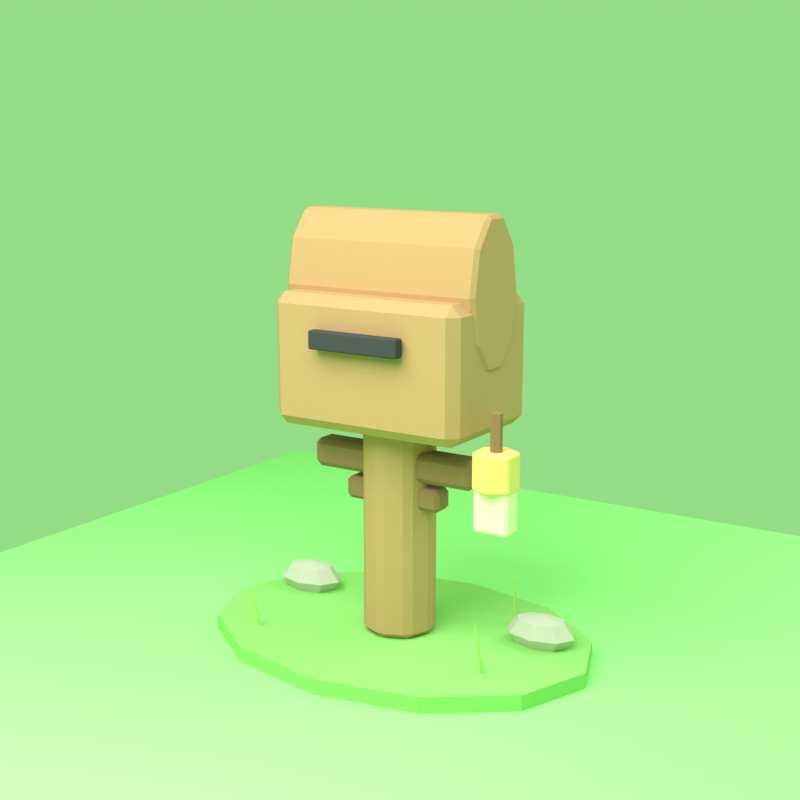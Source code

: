 # Source: source.blend  (saved by Blender 4.0.36; exported with 4.5.12 LTS)
import bpy
from mathutils import Matrix  # noqa: F401  (used for matrix-valued properties, if any)

bpy.ops.wm.read_factory_settings(use_empty=True)
scene = bpy.context.scene
scene.name = 'Scene'

# ---- collections
col_collection = bpy.data.collections.new('Collection'); scene.collection.children.link(col_collection)

# ---- materials (node trees are filled in below, after node groups)
mat_grass = bpy.data.materials.new('grass')
mat_grass.use_transparent_shadow = False
mat_green2 = bpy.data.materials.new('green2')
mat_green2.use_transparent_shadow = False
mat_stone = bpy.data.materials.new('stone')
mat_stone.use_transparent_shadow = False
mat_wood = bpy.data.materials.new('wood')
mat_wood.use_transparent_shadow = False
mat_wood_dark = bpy.data.materials.new('wood_dark')
mat_wood_dark.use_transparent_shadow = False
mat_black = bpy.data.materials.new('black')
mat_black.use_transparent_shadow = False
mat_gold = bpy.data.materials.new('gold')
mat_gold.use_transparent_shadow = False
mat_cream2 = bpy.data.materials.new('cream2')
mat_cream2.use_transparent_shadow = False
mat_chroma = bpy.data.materials.new('chroma')
mat_chroma.use_transparent_shadow = False

# ---- material node trees
mat_grass.use_nodes = True; mat_grass.node_tree.nodes.clear()
_N = mat_grass.node_tree.nodes; _L = mat_grass.node_tree.links
n0 = _N.new('ShaderNodeBsdfPrincipled'); n0.name = 'Principled BSDF'; n0.location = (10, 300)
n0.inputs[0].default_value = (0.28, 0.62, 0.16, 1.0)
n0.inputs[2].default_value = 0.9
n0.inputs[3].default_value = 1.45
n1 = _N.new('ShaderNodeOutputMaterial'); n1.name = 'Material Output'; n1.location = (300, 300)
_L.new(n0.outputs[0], n1.inputs[0])
n1.is_active_output = True
mat_green2.use_nodes = True; mat_green2.node_tree.nodes.clear()
_N = mat_green2.node_tree.nodes; _L = mat_green2.node_tree.links
n0 = _N.new('ShaderNodeBsdfPrincipled'); n0.name = 'Principled BSDF'; n0.location = (10, 300)
n0.inputs[0].default_value = (0.48, 0.75, 0.23, 1.0)
n0.inputs[2].default_value = 0.9
n0.inputs[3].default_value = 1.45
n1 = _N.new('ShaderNodeOutputMaterial'); n1.name = 'Material Output'; n1.location = (300, 300)
_L.new(n0.outputs[0], n1.inputs[0])
n1.is_active_output = True
mat_stone.use_nodes = True; mat_stone.node_tree.nodes.clear()
_N = mat_stone.node_tree.nodes; _L = mat_stone.node_tree.links
n0 = _N.new('ShaderNodeBsdfPrincipled'); n0.name = 'Principled BSDF'; n0.location = (10, 300)
n0.inputs[0].default_value = (0.58, 0.55, 0.48, 1.0)
n0.inputs[2].default_value = 0.9
n0.inputs[3].default_value = 1.45
n1 = _N.new('ShaderNodeOutputMaterial'); n1.name = 'Material Output'; n1.location = (300, 300)
_L.new(n0.outputs[0], n1.inputs[0])
n1.is_active_output = True
mat_wood.use_nodes = True; mat_wood.node_tree.nodes.clear()
_N = mat_wood.node_tree.nodes; _L = mat_wood.node_tree.links
n0 = _N.new('ShaderNodeBsdfPrincipled'); n0.name = 'Principled BSDF'; n0.location = (10, 300)
n0.inputs[0].default_value = (0.55, 0.31, 0.15, 1.0)
n0.inputs[2].default_value = 0.9
n0.inputs[3].default_value = 1.45
n1 = _N.new('ShaderNodeOutputMaterial'); n1.name = 'Material Output'; n1.location = (300, 300)
_L.new(n0.outputs[0], n1.inputs[0])
n1.is_active_output = True
mat_wood_dark.use_nodes = True; mat_wood_dark.node_tree.nodes.clear()
_N = mat_wood_dark.node_tree.nodes; _L = mat_wood_dark.node_tree.links
n0 = _N.new('ShaderNodeBsdfPrincipled'); n0.name = 'Principled BSDF'; n0.location = (10, 300)
n0.inputs[0].default_value = (0.32, 0.18, 0.09, 1.0)
n0.inputs[2].default_value = 0.9
n0.inputs[3].default_value = 1.45
n1 = _N.new('ShaderNodeOutputMaterial'); n1.name = 'Material Output'; n1.location = (300, 300)
_L.new(n0.outputs[0], n1.inputs[0])
n1.is_active_output = True
mat_black.use_nodes = True; mat_black.node_tree.nodes.clear()
_N = mat_black.node_tree.nodes; _L = mat_black.node_tree.links
n0 = _N.new('ShaderNodeBsdfPrincipled'); n0.name = 'Principled BSDF'; n0.location = (10, 300)
n0.inputs[0].default_value = (0.05, 0.05, 0.06, 1.0)
n0.inputs[2].default_value = 0.9
n0.inputs[3].default_value = 1.45
n1 = _N.new('ShaderNodeOutputMaterial'); n1.name = 'Material Output'; n1.location = (300, 300)
_L.new(n0.outputs[0], n1.inputs[0])
n1.is_active_output = True
mat_gold.use_nodes = True; mat_gold.node_tree.nodes.clear()
_N = mat_gold.node_tree.nodes; _L = mat_gold.node_tree.links
n0 = _N.new('ShaderNodeBsdfPrincipled'); n0.name = 'Principled BSDF'; n0.location = (10, 300)
n0.inputs[0].default_value = (0.96, 0.7, 0.22, 1.0)
n0.inputs[2].default_value = 0.9
n0.inputs[3].default_value = 1.45
n1 = _N.new('ShaderNodeOutputMaterial'); n1.name = 'Material Output'; n1.location = (300, 300)
_L.new(n0.outputs[0], n1.inputs[0])
n1.is_active_output = True
mat_cream2.use_nodes = True; mat_cream2.node_tree.nodes.clear()
_N = mat_cream2.node_tree.nodes; _L = mat_cream2.node_tree.links
n0 = _N.new('ShaderNodeBsdfPrincipled'); n0.name = 'Principled BSDF'; n0.location = (10, 300)
n0.inputs[0].default_value = (0.96, 0.84, 0.64, 1.0)
n0.inputs[2].default_value = 0.9
n0.inputs[3].default_value = 1.45
n1 = _N.new('ShaderNodeOutputMaterial'); n1.name = 'Material Output'; n1.location = (300, 300)
_L.new(n0.outputs[0], n1.inputs[0])
n1.is_active_output = True
mat_chroma.use_nodes = True; mat_chroma.node_tree.nodes.clear()
_N = mat_chroma.node_tree.nodes; _L = mat_chroma.node_tree.links
n0 = _N.new('ShaderNodeBsdfPrincipled'); n0.name = 'Principled BSDF'; n0.location = (10, 300)
n0.inputs[0].default_value = (0.333, 0.8, 0.266, 1.0)
n0.inputs[2].default_value = 0.9
n0.inputs[3].default_value = 1.45
n1 = _N.new('ShaderNodeOutputMaterial'); n1.name = 'Material Output'; n1.location = (300, 300)
_L.new(n0.outputs[0], n1.inputs[0])
n1.is_active_output = True

# ---- world
world_world = bpy.data.worlds.new('World'); scene.world = world_world
world_world.use_nodes = True; world_world.node_tree.nodes.clear()
_N = world_world.node_tree.nodes; _L = world_world.node_tree.links
n0 = _N.new('ShaderNodeOutputWorld'); n0.name = 'World Output'; n0.location = (300, 300)
n1 = _N.new('ShaderNodeBackground'); n1.name = 'Background'; n1.location = (10, 300)
n1.inputs[0].default_value = (0.333, 0.8, 0.266, 1.0)
n1.inputs[1].default_value = 0.9
_L.new(n1.outputs[0], n0.inputs[0])
n0.is_active_output = True
world_world.color = (0.333, 0.8, 0.266)
world_world.use_sun_shadow = False
world_world.sun_shadow_jitter_overblur = 0.0

# ---- cameras
cam_camera_011 = bpy.data.cameras.new('Camera.011')
cam_camera_011.lens = 58.0

# ---- lights
light_area_020 = bpy.data.lights.new('Area.020', 'AREA')
light_area_020.transmission_factor = 0.0
light_area_020.energy = 500.0
light_area_020.shadow_maximum_resolution = 0.006
light_area_020.use_absolute_resolution = True
light_area_020.size = 5.0
light_area_020.size_y = 1.0
light_area_021 = bpy.data.lights.new('Area.021', 'AREA')
light_area_021.transmission_factor = 0.0
light_area_021.energy = 120.0
light_area_021.shadow_maximum_resolution = 0.006
light_area_021.use_absolute_resolution = True
light_area_021.size = 4.0
light_area_021.size_y = 1.0

# ---- meshes
me_cylinder_079 = bpy.data.meshes.new('Cylinder.079')
me_cylinder_079.from_pydata([(0.0, 0.6624, -0.04), (0.0, 0.6624, 0.04), (0.46, 0.5737, -0.04), (0.46, 0.5737, 0.04), (0.7967, 0.3312, -0.04), (0.7967, 0.3312, 0.04), (0.92, 0.0, -0.04), (0.92, 0.0, 0.04), (0.7967, -0.3312, -0.04), (0.7967, -0.3312, 0.04), (0.46, -0.5737, -0.04), (0.46, -0.5737, 0.04), (0.0, -0.6624, -0.04), (0.0, -0.6624, 0.04), (-0.46, -0.5737, -0.04), (-0.46, -0.5737, 0.04), (-0.7967, -0.3312, -0.04), (-0.7967, -0.3312, 0.04), (-0.92, 0.0, -0.04), (-0.92, 0.0, 0.04), (-0.7967, 0.3312, -0.04), (-0.7967, 0.3312, 0.04), (-0.46, 0.5737, -0.04), (-0.46, 0.5737, 0.04)], [], [(0, 1, 3, 2), (2, 3, 5, 4), (4, 5, 7, 6), (6, 7, 9, 8), (8, 9, 11, 10), (10, 11, 13, 12), (12, 13, 15, 14), (14, 15, 17, 16), (16, 17, 19, 18), (18, 19, 21, 20), (3, 1, 23, 21, 19, 17, 15, 13, 11, 9, 7, 5), (20, 21, 23, 22), (22, 23, 1, 0), (0, 2, 4, 6, 8, 10, 12, 14, 16, 18, 20, 22)])
_uv = me_cylinder_079.uv_layers.new(name='UVMap')
_uv.uv.foreach_set('vector', [1.0, 0.5, 1.0, 1.0, 0.9167, 1.0, 0.9167, 0.5, 0.9167, 0.5, 0.9167, 1.0, 0.8333, 1.0, 0.8333, 0.5, 0.8333, 0.5, 0.8333, 1.0, 0.75, 1.0, 0.75, 0.5, 0.75, 0.5, 0.75, 1.0, 0.6667, 1.0, 0.6667, 0.5, 0.6667, 0.5, 0.6667, 1.0, 0.5833, 1.0, 0.5833, 0.5, 0.5833, 0.5, 0.5833, 1.0, 0.5, 1.0, 0.5, 0.5, 0.5, 0.5, 0.5, 1.0, 0.4167, 1.0, 0.4167, 0.5, 0.4167, 0.5, 0.4167, 1.0, 0.3333, 1.0, 0.3333, 0.5, 0.3333, 0.5, 0.3333, 1.0, 0.25, 1.0, 0.25, 0.5, 0.25, 0.5, 0.25, 1.0, 0.1667, 1.0, 0.1667, 0.5, 0.37, 0.4578, 0.25, 0.49, 0.13, 0.4578, 0.04215, 0.37, 0.01, 0.25, 0.04215, 0.13, 0.13, 0.04215, 0.25, 0.01, 0.37, 0.04215, 0.4578, 0.13, 0.49, 0.25, 0.4578, 0.37, 0.1667, 0.5, 0.1667, 1.0, 0.08333, 1.0, 0.08333, 0.5, 0.08333, 0.5, 0.08333, 1.0, 7.451e-08, 1.0, 7.451e-08, 0.5, 0.75, 0.49, 0.87, 0.4578, 0.9578, 0.37, 0.99, 0.25, 0.9578, 0.13, 0.87, 0.04215, 0.75, 0.01, 0.63, 0.04215, 0.5422, 0.13, 0.51, 0.25, 0.5422, 0.37, 0.63, 0.4578])
me_cylinder_079.materials.append(mat_grass)
me_cylinder_079.update()
me_cone_048 = bpy.data.meshes.new('Cone.048')
me_cone_048.from_pydata([(0.0, 0.022, -0.175), (0.02092, 0.006798, -0.175), (0.01293, -0.0178, -0.175), (-0.01293, -0.0178, -0.175), (-0.02092, 0.006798, -0.175), (0.0, 0.0, 0.175)], [], [(0, 5, 1), (1, 5, 2), (2, 5, 3), (0, 1, 2, 3, 4), (3, 5, 4), (4, 5, 0)])
_uv = me_cone_048.uv_layers.new(name='UVMap')
_uv.uv.foreach_set('vector', [0.25, 0.49, 0.25, 0.25, 0.4783, 0.3242, 0.4783, 0.3242, 0.25, 0.25, 0.3911, 0.05584, 0.3911, 0.05584, 0.25, 0.25, 0.1089, 0.05584, 0.75, 0.49, 0.9783, 0.3242, 0.8911, 0.05584, 0.6089, 0.05584, 0.5217, 0.3242, 0.1089, 0.05584, 0.25, 0.25, 0.02175, 0.3242, 0.02175, 0.3242, 0.25, 0.25, 0.25, 0.49])
me_cone_048.materials.append(mat_green2)
me_cone_048.update()
me_cone_049 = bpy.data.meshes.new('Cone.049')
me_cone_049.from_pydata([(0.0, 0.022, -0.175), (0.02092, 0.006798, -0.175), (0.01293, -0.0178, -0.175), (-0.01293, -0.0178, -0.175), (-0.02092, 0.006798, -0.175), (0.0, 0.0, 0.175)], [], [(0, 5, 1), (1, 5, 2), (2, 5, 3), (0, 1, 2, 3, 4), (3, 5, 4), (4, 5, 0)])
_uv = me_cone_049.uv_layers.new(name='UVMap')
_uv.uv.foreach_set('vector', [0.25, 0.49, 0.25, 0.25, 0.4783, 0.3242, 0.4783, 0.3242, 0.25, 0.25, 0.3911, 0.05584, 0.3911, 0.05584, 0.25, 0.25, 0.1089, 0.05584, 0.75, 0.49, 0.9783, 0.3242, 0.8911, 0.05584, 0.6089, 0.05584, 0.5217, 0.3242, 0.1089, 0.05584, 0.25, 0.25, 0.02175, 0.3242, 0.02175, 0.3242, 0.25, 0.25, 0.25, 0.49])
me_cone_049.materials.append(mat_green2)
me_cone_049.update()
me_cone_050 = bpy.data.meshes.new('Cone.050')
me_cone_050.from_pydata([(0.0, 0.022, -0.175), (0.02092, 0.006798, -0.175), (0.01293, -0.0178, -0.175), (-0.01293, -0.0178, -0.175), (-0.02092, 0.006798, -0.175), (0.0, 0.0, 0.175)], [], [(0, 5, 1), (1, 5, 2), (2, 5, 3), (0, 1, 2, 3, 4), (3, 5, 4), (4, 5, 0)])
_uv = me_cone_050.uv_layers.new(name='UVMap')
_uv.uv.foreach_set('vector', [0.25, 0.49, 0.25, 0.25, 0.4783, 0.3242, 0.4783, 0.3242, 0.25, 0.25, 0.3911, 0.05584, 0.3911, 0.05584, 0.25, 0.25, 0.1089, 0.05584, 0.75, 0.49, 0.9783, 0.3242, 0.8911, 0.05584, 0.6089, 0.05584, 0.5217, 0.3242, 0.1089, 0.05584, 0.25, 0.25, 0.02175, 0.3242, 0.02175, 0.3242, 0.25, 0.25, 0.25, 0.49])
me_cone_050.materials.append(mat_green2)
me_cone_050.update()
me_cone_051 = bpy.data.meshes.new('Cone.051')
me_cone_051.from_pydata([(0.0, 0.022, -0.175), (0.02092, 0.006798, -0.175), (0.01293, -0.0178, -0.175), (-0.01293, -0.0178, -0.175), (-0.02092, 0.006798, -0.175), (0.0, 0.0, 0.175)], [], [(0, 5, 1), (1, 5, 2), (2, 5, 3), (0, 1, 2, 3, 4), (3, 5, 4), (4, 5, 0)])
_uv = me_cone_051.uv_layers.new(name='UVMap')
_uv.uv.foreach_set('vector', [0.25, 0.49, 0.25, 0.25, 0.4783, 0.3242, 0.4783, 0.3242, 0.25, 0.25, 0.3911, 0.05584, 0.3911, 0.05584, 0.25, 0.25, 0.1089, 0.05584, 0.75, 0.49, 0.9783, 0.3242, 0.8911, 0.05584, 0.6089, 0.05584, 0.5217, 0.3242, 0.1089, 0.05584, 0.25, 0.25, 0.02175, 0.3242, 0.02175, 0.3242, 0.25, 0.25, 0.25, 0.49])
me_cone_051.materials.append(mat_green2)
me_cone_051.update()
me_sphere_026 = bpy.data.meshes.new('Sphere.026')
me_sphere_026.from_pydata([(0.08125, 0.05525, 0.05975), (0.1149, 0.07814, 0.0), (0.08125, 0.05525, -0.05975), (0.1149, 0.0, 0.05975), (0.1625, 0.0, 0.0), (0.1149, 0.0, -0.05975), (0.08125, -0.05525, 0.05975), (0.1149, -0.07814, 0.0), (0.08125, -0.05525, -0.05975), (0.0, -0.07814, 0.05975), (0.0, -0.1105, 0.0), (0.0, -0.07814, -0.05975), (-0.08125, -0.05525, 0.05975), (-0.1149, -0.07814, 0.0), (-0.08125, -0.05525, -0.05975), (0.0, 0.0, -0.0845), (-0.1149, 0.0, 0.05975), (-0.1625, 0.0, 0.0), (-0.1149, 0.0, -0.05975), (-0.08125, 0.05525, 0.05975), (-0.1149, 0.07814, 0.0), (-0.08125, 0.05525, -0.05975), (0.0, 0.0, 0.0845), (0.0, 0.07814, 0.05975), (0.0, 0.1105, 0.0), (0.0, 0.07814, -0.05975)], [], [(25, 24, 1, 2), (23, 22, 0), (15, 25, 2), (24, 23, 0, 1), (15, 2, 5), (1, 0, 3, 4), (2, 1, 4, 5), (0, 22, 3), (3, 22, 6), (15, 5, 8), (4, 3, 6, 7), (5, 4, 7, 8), (8, 7, 10, 11), (6, 22, 9), (15, 8, 11), (7, 6, 9, 10), (11, 10, 13, 14), (9, 22, 12), (15, 11, 14), (10, 9, 12, 13), (14, 13, 17, 18), (12, 22, 16), (15, 14, 18), (13, 12, 16, 17), (18, 17, 20, 21), (16, 22, 19), (15, 18, 21), (17, 16, 19, 20), (21, 20, 24, 25), (19, 22, 23), (15, 21, 25), (20, 19, 23, 24)])
_uv = me_sphere_026.uv_layers.new(name='UVMap')
_uv.uv.foreach_set('vector', [0.75, 0.25, 0.75, 0.5, 0.625, 0.5, 0.625, 0.25, 0.75, 0.75, 0.6875, 1.0, 0.625, 0.75, 0.6875, 0.0, 0.75, 0.25, 0.625, 0.25, 0.75, 0.5, 0.75, 0.75, 0.625, 0.75, 0.625, 0.5, 0.5625, 0.0, 0.625, 0.25, 0.5, 0.25, 0.625, 0.5, 0.625, 0.75, 0.5, 0.75, 0.5, 0.5, 0.625, 0.25, 0.625, 0.5, 0.5, 0.5, 0.5, 0.25, 0.625, 0.75, 0.5625, 1.0, 0.5, 0.75, 0.5, 0.75, 0.4375, 1.0, 0.375, 0.75, 0.4375, 0.0, 0.5, 0.25, 0.375, 0.25, 0.5, 0.5, 0.5, 0.75, 0.375, 0.75, 0.375, 0.5, 0.5, 0.25, 0.5, 0.5, 0.375, 0.5, 0.375, 0.25, 0.375, 0.25, 0.375, 0.5, 0.25, 0.5, 0.25, 0.25, 0.375, 0.75, 0.3125, 1.0, 0.25, 0.75, 0.3125, 0.0, 0.375, 0.25, 0.25, 0.25, 0.375, 0.5, 0.375, 0.75, 0.25, 0.75, 0.25, 0.5, 0.25, 0.25, 0.25, 0.5, 0.125, 0.5, 0.125, 0.25, 0.25, 0.75, 0.1875, 1.0, 0.125, 0.75, 0.1875, 0.0, 0.25, 0.25, 0.125, 0.25, 0.25, 0.5, 0.25, 0.75, 0.125, 0.75, 0.125, 0.5, 0.125, 0.25, 0.125, 0.5, 0.0, 0.5, 0.0, 0.25, 0.125, 0.75, 0.0625, 1.0, 0.0, 0.75, 0.0625, 0.0, 0.125, 0.25, 0.0, 0.25, 0.125, 0.5, 0.125, 0.75, 0.0, 0.75, 0.0, 0.5, 1.0, 0.25, 1.0, 0.5, 0.875, 0.5, 0.875, 0.25, 1.0, 0.75, 0.9375, 1.0, 0.875, 0.75, 0.9375, 0.0, 1.0, 0.25, 0.875, 0.25, 1.0, 0.5, 1.0, 0.75, 0.875, 0.75, 0.875, 0.5, 0.875, 0.25, 0.875, 0.5, 0.75, 0.5, 0.75, 0.25, 0.875, 0.75, 0.8125, 1.0, 0.75, 0.75, 0.8125, 0.0, 0.875, 0.25, 0.75, 0.25, 0.875, 0.5, 0.875, 0.75, 0.75, 0.75, 0.75, 0.5])
me_sphere_026.materials.append(mat_stone)
me_sphere_026.update()
me_sphere_027 = bpy.data.meshes.new('Sphere.027')
me_sphere_027.from_pydata([(0.08125, 0.05525, 0.05975), (0.1149, 0.07814, 0.0), (0.08125, 0.05525, -0.05975), (0.1149, 0.0, 0.05975), (0.1625, 0.0, 0.0), (0.1149, 0.0, -0.05975), (0.08125, -0.05525, 0.05975), (0.1149, -0.07814, 0.0), (0.08125, -0.05525, -0.05975), (0.0, -0.07814, 0.05975), (0.0, -0.1105, 0.0), (0.0, -0.07814, -0.05975), (-0.08125, -0.05525, 0.05975), (-0.1149, -0.07814, 0.0), (-0.08125, -0.05525, -0.05975), (0.0, 0.0, -0.0845), (-0.1149, 0.0, 0.05975), (-0.1625, 0.0, 0.0), (-0.1149, 0.0, -0.05975), (-0.08125, 0.05525, 0.05975), (-0.1149, 0.07814, 0.0), (-0.08125, 0.05525, -0.05975), (0.0, 0.0, 0.0845), (0.0, 0.07814, 0.05975), (0.0, 0.1105, 0.0), (0.0, 0.07814, -0.05975)], [], [(24, 23, 0, 1), (25, 24, 1, 2), (23, 22, 0), (15, 25, 2), (2, 1, 4, 5), (0, 22, 3), (15, 2, 5), (1, 0, 3, 4), (5, 4, 7, 8), (3, 22, 6), (15, 5, 8), (4, 3, 6, 7), (7, 6, 9, 10), (8, 7, 10, 11), (6, 22, 9), (15, 8, 11), (15, 11, 14), (10, 9, 12, 13), (11, 10, 13, 14), (9, 22, 12), (15, 14, 18), (13, 12, 16, 17), (14, 13, 17, 18), (12, 22, 16), (15, 18, 21), (17, 16, 19, 20), (18, 17, 20, 21), (16, 22, 19), (15, 21, 25), (20, 19, 23, 24), (21, 20, 24, 25), (19, 22, 23)])
_uv = me_sphere_027.uv_layers.new(name='UVMap')
_uv.uv.foreach_set('vector', [0.75, 0.5, 0.75, 0.75, 0.625, 0.75, 0.625, 0.5, 0.75, 0.25, 0.75, 0.5, 0.625, 0.5, 0.625, 0.25, 0.75, 0.75, 0.6875, 1.0, 0.625, 0.75, 0.6875, 0.0, 0.75, 0.25, 0.625, 0.25, 0.625, 0.25, 0.625, 0.5, 0.5, 0.5, 0.5, 0.25, 0.625, 0.75, 0.5625, 1.0, 0.5, 0.75, 0.5625, 0.0, 0.625, 0.25, 0.5, 0.25, 0.625, 0.5, 0.625, 0.75, 0.5, 0.75, 0.5, 0.5, 0.5, 0.25, 0.5, 0.5, 0.375, 0.5, 0.375, 0.25, 0.5, 0.75, 0.4375, 1.0, 0.375, 0.75, 0.4375, 0.0, 0.5, 0.25, 0.375, 0.25, 0.5, 0.5, 0.5, 0.75, 0.375, 0.75, 0.375, 0.5, 0.375, 0.5, 0.375, 0.75, 0.25, 0.75, 0.25, 0.5, 0.375, 0.25, 0.375, 0.5, 0.25, 0.5, 0.25, 0.25, 0.375, 0.75, 0.3125, 1.0, 0.25, 0.75, 0.3125, 0.0, 0.375, 0.25, 0.25, 0.25, 0.1875, 0.0, 0.25, 0.25, 0.125, 0.25, 0.25, 0.5, 0.25, 0.75, 0.125, 0.75, 0.125, 0.5, 0.25, 0.25, 0.25, 0.5, 0.125, 0.5, 0.125, 0.25, 0.25, 0.75, 0.1875, 1.0, 0.125, 0.75, 0.0625, 0.0, 0.125, 0.25, 0.0, 0.25, 0.125, 0.5, 0.125, 0.75, 0.0, 0.75, 0.0, 0.5, 0.125, 0.25, 0.125, 0.5, 0.0, 0.5, 0.0, 0.25, 0.125, 0.75, 0.0625, 1.0, 0.0, 0.75, 0.9375, 0.0, 1.0, 0.25, 0.875, 0.25, 1.0, 0.5, 1.0, 0.75, 0.875, 0.75, 0.875, 0.5, 1.0, 0.25, 1.0, 0.5, 0.875, 0.5, 0.875, 0.25, 1.0, 0.75, 0.9375, 1.0, 0.875, 0.75, 0.8125, 0.0, 0.875, 0.25, 0.75, 0.25, 0.875, 0.5, 0.875, 0.75, 0.75, 0.75, 0.75, 0.5, 0.875, 0.25, 0.875, 0.5, 0.75, 0.5, 0.75, 0.25, 0.875, 0.75, 0.8125, 1.0, 0.75, 0.75])
me_sphere_027.materials.append(mat_stone)
me_sphere_027.update()
me_cylinder_080 = bpy.data.meshes.new('Cylinder.080')
me_cylinder_080.from_pydata([(0.0, 0.17, -0.48), (0.0, 0.17, 0.48), (0.1202, 0.1202, -0.48), (0.1202, 0.1202, 0.48), (0.17, 0.0, -0.48), (0.17, 0.0, 0.48), (0.1202, -0.1202, -0.48), (0.1202, -0.1202, 0.48), (0.0, -0.17, -0.48), (0.0, -0.17, 0.48), (-0.1202, -0.1202, -0.48), (-0.1202, -0.1202, 0.48), (-0.17, 0.0, -0.48), (-0.17, 0.0, 0.48), (-0.1202, 0.1202, -0.48), (-0.1202, 0.1202, 0.48)], [], [(0, 1, 3, 2), (2, 3, 5, 4), (4, 5, 7, 6), (6, 7, 9, 8), (8, 9, 11, 10), (10, 11, 13, 12), (3, 1, 15, 13, 11, 9, 7, 5), (12, 13, 15, 14), (14, 15, 1, 0), (0, 2, 4, 6, 8, 10, 12, 14)])
_uv = me_cylinder_080.uv_layers.new(name='UVMap')
_uv.uv.foreach_set('vector', [1.0, 0.5, 1.0, 1.0, 0.875, 1.0, 0.875, 0.5, 0.875, 0.5, 0.875, 1.0, 0.75, 1.0, 0.75, 0.5, 0.75, 0.5, 0.75, 1.0, 0.625, 1.0, 0.625, 0.5, 0.625, 0.5, 0.625, 1.0, 0.5, 1.0, 0.5, 0.5, 0.5, 0.5, 0.5, 1.0, 0.375, 1.0, 0.375, 0.5, 0.375, 0.5, 0.375, 1.0, 0.25, 1.0, 0.25, 0.5, 0.4197, 0.4197, 0.25, 0.49, 0.08029, 0.4197, 0.01, 0.25, 0.08029, 0.08029, 0.25, 0.01, 0.4197, 0.08029, 0.49, 0.25, 0.25, 0.5, 0.25, 1.0, 0.125, 1.0, 0.125, 0.5, 0.125, 0.5, 0.125, 1.0, 0.0, 1.0, 0.0, 0.5, 0.75, 0.49, 0.9197, 0.4197, 0.99, 0.25, 0.9197, 0.08029, 0.75, 0.01, 0.5803, 0.08029, 0.51, 0.25, 0.5803, 0.4197])
me_cylinder_080.materials.append(mat_wood)
me_cylinder_080.update()
me_cube_044 = bpy.data.meshes.new('Cube.044')
me_cube_044.from_pydata([(-0.41, -0.065, -0.065), (-0.41, -0.065, 0.065), (-0.41, 0.065, -0.065), (-0.41, 0.065, 0.065), (0.41, -0.065, -0.065), (0.41, -0.065, 0.065), (0.41, 0.065, -0.065), (0.41, 0.065, 0.065)], [], [(0, 1, 3, 2), (2, 3, 7, 6), (6, 7, 5, 4), (4, 5, 1, 0), (2, 6, 4, 0), (7, 3, 1, 5)])
_uv = me_cube_044.uv_layers.new(name='UVMap')
_uv.uv.foreach_set('vector', [0.375, 0.0, 0.625, 0.0, 0.625, 0.25, 0.375, 0.25, 0.375, 0.25, 0.625, 0.25, 0.625, 0.5, 0.375, 0.5, 0.375, 0.5, 0.625, 0.5, 0.625, 0.75, 0.375, 0.75, 0.375, 0.75, 0.625, 0.75, 0.625, 1.0, 0.375, 1.0, 0.125, 0.5, 0.375, 0.5, 0.375, 0.75, 0.125, 0.75, 0.625, 0.5, 0.875, 0.5, 0.875, 0.75, 0.625, 0.75])
me_cube_044.materials.append(mat_wood_dark)
me_cube_044.update()
me_cube_045 = bpy.data.meshes.new('Cube.045')
me_cube_045.from_pydata([(-0.24, -0.055, -0.05), (-0.24, -0.055, 0.05), (-0.24, 0.055, -0.05), (-0.24, 0.055, 0.05), (0.24, -0.055, -0.05), (0.24, -0.055, 0.05), (0.24, 0.055, -0.05), (0.24, 0.055, 0.05)], [], [(0, 1, 3, 2), (2, 3, 7, 6), (6, 7, 5, 4), (4, 5, 1, 0), (2, 6, 4, 0), (7, 3, 1, 5)])
_uv = me_cube_045.uv_layers.new(name='UVMap')
_uv.uv.foreach_set('vector', [0.375, 0.0, 0.625, 0.0, 0.625, 0.25, 0.375, 0.25, 0.375, 0.25, 0.625, 0.25, 0.625, 0.5, 0.375, 0.5, 0.375, 0.5, 0.625, 0.5, 0.625, 0.75, 0.375, 0.75, 0.375, 0.75, 0.625, 0.75, 0.625, 1.0, 0.375, 1.0, 0.125, 0.5, 0.375, 0.5, 0.375, 0.75, 0.125, 0.75, 0.625, 0.5, 0.875, 0.5, 0.875, 0.75, 0.625, 0.75])
me_cube_045.materials.append(mat_wood_dark)
me_cube_045.update()
me_cube_046 = bpy.data.meshes.new('Cube.046')
me_cube_046.from_pydata([(-0.46, -0.31, -0.29), (-0.46, -0.31, 0.29), (-0.46, 0.31, -0.29), (-0.46, 0.31, 0.29), (0.46, -0.31, -0.29), (0.46, -0.31, 0.29), (0.46, 0.31, -0.29), (0.46, 0.31, 0.29)], [], [(0, 1, 3, 2), (2, 3, 7, 6), (6, 7, 5, 4), (4, 5, 1, 0), (2, 6, 4, 0), (7, 3, 1, 5)])
_uv = me_cube_046.uv_layers.new(name='UVMap')
_uv.uv.foreach_set('vector', [0.375, 0.0, 0.625, 0.0, 0.625, 0.25, 0.375, 0.25, 0.375, 0.25, 0.625, 0.25, 0.625, 0.5, 0.375, 0.5, 0.375, 0.5, 0.625, 0.5, 0.625, 0.75, 0.375, 0.75, 0.375, 0.75, 0.625, 0.75, 0.625, 1.0, 0.375, 1.0, 0.125, 0.5, 0.375, 0.5, 0.375, 0.75, 0.125, 0.75, 0.625, 0.5, 0.875, 0.5, 0.875, 0.75, 0.625, 0.75])
me_cube_046.materials.append(mat_wood)
me_cube_046.update()
me_cylinder_081 = bpy.data.meshes.new('Cylinder.081')
me_cylinder_081.from_pydata([(0.0, 0.1904, -0.47), (0.0, 0.1904, 0.47), (0.1998, 0.154, -0.47), (0.1998, 0.154, 0.47), (0.3234, 0.05884, -0.47), (0.3234, 0.05884, 0.47), (0.3234, -0.05884, -0.47), (0.3234, -0.05884, 0.47), (0.1998, -0.154, -0.47), (0.1998, -0.154, 0.47), (0.0, -0.1904, -0.47), (0.0, -0.1904, 0.47), (-0.1998, -0.154, -0.47), (-0.1998, -0.154, 0.47), (-0.3234, -0.05884, -0.47), (-0.3234, -0.05884, 0.47), (-0.3234, 0.05884, -0.47), (-0.3234, 0.05884, 0.47), (-0.1998, 0.154, -0.47), (-0.1998, 0.154, 0.47)], [], [(0, 1, 3, 2), (2, 3, 5, 4), (4, 5, 7, 6), (6, 7, 9, 8), (8, 9, 11, 10), (10, 11, 13, 12), (12, 13, 15, 14), (14, 15, 17, 16), (3, 1, 19, 17, 15, 13, 11, 9, 7, 5), (16, 17, 19, 18), (18, 19, 1, 0), (0, 2, 4, 6, 8, 10, 12, 14, 16, 18)])
_uv = me_cylinder_081.uv_layers.new(name='UVMap')
_uv.uv.foreach_set('vector', [1.0, 0.5, 1.0, 1.0, 0.9, 1.0, 0.9, 0.5, 0.9, 0.5, 0.9, 1.0, 0.8, 1.0, 0.8, 0.5, 0.8, 0.5, 0.8, 1.0, 0.7, 1.0, 0.7, 0.5, 0.7, 0.5, 0.7, 1.0, 0.6, 1.0, 0.6, 0.5, 0.6, 0.5, 0.6, 1.0, 0.5, 1.0, 0.5, 0.5, 0.5, 0.5, 0.5, 1.0, 0.4, 1.0, 0.4, 0.5, 0.4, 0.5, 0.4, 1.0, 0.3, 1.0, 0.3, 0.5, 0.3, 0.5, 0.3, 1.0, 0.2, 1.0, 0.2, 0.5, 0.3911, 0.4442, 0.25, 0.49, 0.1089, 0.4442, 0.02175, 0.3242, 0.02175, 0.1758, 0.1089, 0.05584, 0.25, 0.01, 0.3911, 0.05584, 0.4783, 0.1758, 0.4783, 0.3242, 0.2, 0.5, 0.2, 1.0, 0.1, 1.0, 0.1, 0.5, 0.1, 0.5, 0.1, 1.0, -7.451e-08, 1.0, -7.451e-08, 0.5, 0.75, 0.49, 0.8911, 0.4442, 0.9783, 0.3242, 0.9783, 0.1758, 0.8911, 0.05584, 0.75, 0.01, 0.6089, 0.05584, 0.5217, 0.1758, 0.5217, 0.3242, 0.6089, 0.4442])
me_cylinder_081.materials.append(mat_wood)
me_cylinder_081.update()
me_cube_047 = bpy.data.meshes.new('Cube.047')
me_cube_047.from_pydata([(-0.22, -0.025, -0.04), (-0.22, -0.025, 0.04), (-0.22, 0.025, -0.04), (-0.22, 0.025, 0.04), (0.22, -0.025, -0.04), (0.22, -0.025, 0.04), (0.22, 0.025, -0.04), (0.22, 0.025, 0.04)], [], [(0, 1, 3, 2), (2, 3, 7, 6), (6, 7, 5, 4), (4, 5, 1, 0), (2, 6, 4, 0), (7, 3, 1, 5)])
_uv = me_cube_047.uv_layers.new(name='UVMap')
_uv.uv.foreach_set('vector', [0.375, 0.0, 0.625, 0.0, 0.625, 0.25, 0.375, 0.25, 0.375, 0.25, 0.625, 0.25, 0.625, 0.5, 0.375, 0.5, 0.375, 0.5, 0.625, 0.5, 0.625, 0.75, 0.375, 0.75, 0.375, 0.75, 0.625, 0.75, 0.625, 1.0, 0.375, 1.0, 0.125, 0.5, 0.375, 0.5, 0.375, 0.75, 0.125, 0.75, 0.625, 0.5, 0.875, 0.5, 0.875, 0.75, 0.625, 0.75])
me_cube_047.materials.append(mat_black)
me_cube_047.update()
me_cylinder_082 = bpy.data.meshes.new('Cylinder.082')
me_cylinder_082.from_pydata([(0.0, 0.1, -0.08), (0.0, 0.1, 0.08), (0.0866, 0.05, -0.08), (0.0866, 0.05, 0.08), (0.0866, -0.05, -0.08), (0.0866, -0.05, 0.08), (0.0, -0.1, -0.08), (0.0, -0.1, 0.08), (-0.0866, -0.05, -0.08), (-0.0866, -0.05, 0.08), (-0.0866, 0.05, -0.08), (-0.0866, 0.05, 0.08)], [], [(0, 1, 3, 2), (2, 3, 5, 4), (4, 5, 7, 6), (6, 7, 9, 8), (3, 1, 11, 9, 7, 5), (8, 9, 11, 10), (10, 11, 1, 0), (0, 2, 4, 6, 8, 10)])
_uv = me_cylinder_082.uv_layers.new(name='UVMap')
_uv.uv.foreach_set('vector', [1.0, 0.5, 1.0, 1.0, 0.8333, 1.0, 0.8333, 0.5, 0.8333, 0.5, 0.8333, 1.0, 0.6667, 1.0, 0.6667, 0.5, 0.6667, 0.5, 0.6667, 1.0, 0.5, 1.0, 0.5, 0.5, 0.5, 0.5, 0.5, 1.0, 0.3333, 1.0, 0.3333, 0.5, 0.4578, 0.37, 0.25, 0.49, 0.04215, 0.37, 0.04215, 0.13, 0.25, 0.01, 0.4578, 0.13, 0.3333, 0.5, 0.3333, 1.0, 0.1667, 1.0, 0.1667, 0.5, 0.1667, 0.5, 0.1667, 1.0, -8.941e-08, 1.0, -8.941e-08, 0.5, 0.75, 0.49, 0.9578, 0.37, 0.9578, 0.13, 0.75, 0.01, 0.5422, 0.13, 0.5422, 0.37])
me_cylinder_082.materials.append(mat_gold)
me_cylinder_082.update()
me_cube_048 = bpy.data.meshes.new('Cube.048')
me_cube_048.from_pydata([(-0.08, -0.05, -0.1), (-0.08, -0.05, 0.1), (-0.08, 0.05, -0.1), (-0.08, 0.05, 0.1), (0.08, -0.05, -0.1), (0.08, -0.05, 0.1), (0.08, 0.05, -0.1), (0.08, 0.05, 0.1)], [], [(0, 1, 3, 2), (2, 3, 7, 6), (6, 7, 5, 4), (4, 5, 1, 0), (2, 6, 4, 0), (7, 3, 1, 5)])
_uv = me_cube_048.uv_layers.new(name='UVMap')
_uv.uv.foreach_set('vector', [0.375, 0.0, 0.625, 0.0, 0.625, 0.25, 0.375, 0.25, 0.375, 0.25, 0.625, 0.25, 0.625, 0.5, 0.375, 0.5, 0.375, 0.5, 0.625, 0.5, 0.625, 0.75, 0.375, 0.75, 0.375, 0.75, 0.625, 0.75, 0.625, 1.0, 0.375, 1.0, 0.125, 0.5, 0.375, 0.5, 0.375, 0.75, 0.125, 0.75, 0.625, 0.5, 0.875, 0.5, 0.875, 0.75, 0.625, 0.75])
me_cube_048.materials.append(mat_cream2)
me_cube_048.update()
me_cylinder_083 = bpy.data.meshes.new('Cylinder.083')
me_cylinder_083.from_pydata([(0.0, 0.025, -0.1), (0.0, 0.025, 0.1), (0.02165, 0.0125, -0.1), (0.02165, 0.0125, 0.1), (0.02165, -0.0125, -0.1), (0.02165, -0.0125, 0.1), (0.0, -0.025, -0.1), (0.0, -0.025, 0.1), (-0.02165, -0.0125, -0.1), (-0.02165, -0.0125, 0.1), (-0.02165, 0.0125, -0.1), (-0.02165, 0.0125, 0.1)], [], [(0, 1, 3, 2), (2, 3, 5, 4), (4, 5, 7, 6), (6, 7, 9, 8), (3, 1, 11, 9, 7, 5), (8, 9, 11, 10), (10, 11, 1, 0), (0, 2, 4, 6, 8, 10)])
_uv = me_cylinder_083.uv_layers.new(name='UVMap')
_uv.uv.foreach_set('vector', [1.0, 0.5, 1.0, 1.0, 0.8333, 1.0, 0.8333, 0.5, 0.8333, 0.5, 0.8333, 1.0, 0.6667, 1.0, 0.6667, 0.5, 0.6667, 0.5, 0.6667, 1.0, 0.5, 1.0, 0.5, 0.5, 0.5, 0.5, 0.5, 1.0, 0.3333, 1.0, 0.3333, 0.5, 0.4578, 0.37, 0.25, 0.49, 0.04215, 0.37, 0.04215, 0.13, 0.25, 0.01, 0.4578, 0.13, 0.3333, 0.5, 0.3333, 1.0, 0.1667, 1.0, 0.1667, 0.5, 0.1667, 0.5, 0.1667, 1.0, -8.941e-08, 1.0, -8.941e-08, 0.5, 0.75, 0.49, 0.9578, 0.37, 0.9578, 0.13, 0.75, 0.01, 0.5422, 0.13, 0.5422, 0.37])
me_cylinder_083.materials.append(mat_wood_dark)
me_cylinder_083.update()
me_cube_049 = bpy.data.meshes.new('Cube.049')
me_cube_049.from_pydata([(-2.5, -2.5, -0.02), (-2.5, -2.5, 0.02), (-2.5, 2.5, -0.02), (-2.5, 2.5, 0.02), (2.5, -2.5, -0.02), (2.5, -2.5, 0.02), (2.5, 2.5, -0.02), (2.5, 2.5, 0.02)], [], [(0, 1, 3, 2), (2, 3, 7, 6), (6, 7, 5, 4), (4, 5, 1, 0), (2, 6, 4, 0), (7, 3, 1, 5)])
_uv = me_cube_049.uv_layers.new(name='UVMap')
_uv.uv.foreach_set('vector', [0.375, 0.0, 0.625, 0.0, 0.625, 0.25, 0.375, 0.25, 0.375, 0.25, 0.625, 0.25, 0.625, 0.5, 0.375, 0.5, 0.375, 0.5, 0.625, 0.5, 0.625, 0.75, 0.375, 0.75, 0.375, 0.75, 0.625, 0.75, 0.625, 1.0, 0.375, 1.0, 0.125, 0.5, 0.375, 0.5, 0.375, 0.75, 0.125, 0.75, 0.625, 0.5, 0.875, 0.5, 0.875, 0.75, 0.625, 0.75])
me_cube_049.materials.append(mat_chroma)
me_cube_049.update()

# ---- objects
ob_round_grass_base = bpy.data.objects.new('round grass base', me_cylinder_079)
ob_grass_blade = bpy.data.objects.new('grass blade', me_cone_048)
ob_grass_blade_001 = bpy.data.objects.new('grass blade.001', me_cone_049)
ob_grass_blade_002 = bpy.data.objects.new('grass blade.002', me_cone_050)
ob_grass_blade_003 = bpy.data.objects.new('grass blade.003', me_cone_051)
ob_small_rock_001 = bpy.data.objects.new('small rock.001', me_sphere_026)
ob_small_rock = bpy.data.objects.new('small rock', me_sphere_027)
ob_short_rounded_wooden_post = bpy.data.objects.new('short rounded wooden post', me_cylinder_080)
ob_chunky_cross_support = bpy.data.objects.new('chunky cross support', me_cube_044)
ob_small_lower_brace = bpy.data.objects.new('small lower brace', me_cube_045)
ob_warm_barrel_mailbox_box = bpy.data.objects.new('warm barrel mailbox box', me_cube_046)
ob_rounded_barrel_roof = bpy.data.objects.new('rounded barrel roof', me_cylinder_081)
ob_large_dark_mail_slot = bpy.data.objects.new('large dark mail slot', me_cube_047)
ob_simple_hanging_lantern = bpy.data.objects.new('simple hanging lantern', me_cylinder_082)
ob_warm_lantern_glass = bpy.data.objects.new('warm lantern glass', me_cube_048)
ob_tiny_lantern_hanger = bpy.data.objects.new('tiny lantern hanger', me_cylinder_083)
ob_area = bpy.data.objects.new('Area', light_area_020)
ob_area_001 = bpy.data.objects.new('Area.001', light_area_021)
ob_camera = bpy.data.objects.new('Camera', cam_camera_011)
ob_chroma_floor = bpy.data.objects.new('chroma floor', me_cube_049)

# ---- transforms, parenting, visibility, modifiers, constraints
ob_round_grass_base.location = (0.0, 0.0, -0.04)
ob_grass_blade.location = (-0.55, -0.35, 0.08)
ob_grass_blade.rotation_euler = (0.2094, 0.0, 0.0)
ob_grass_blade_001.location = (0.55, -0.25, 0.08)
ob_grass_blade_001.rotation_euler = (0.2094, 0.0, 0.0)
ob_grass_blade_002.location = (0.42, 0.32, 0.08)
ob_grass_blade_002.rotation_euler = (0.2094, 0.0, 0.0)
ob_grass_blade_003.location = (-0.2, 0.42, 0.08)
ob_grass_blade_003.rotation_euler = (0.2094, 0.0, 0.0)
ob_small_rock_001.location = (-0.65, 0.2, 0.05)
ob_small_rock.location = (0.62, 0.18, 0.05)
ob_short_rounded_wooden_post.location = (0.0, 0.0, 0.48)
_m = ob_short_rounded_wooden_post.modifiers.new('toy bevel', 'BEVEL')
_m.width = 0.025
_m.width_pct = 0.025
ob_chunky_cross_support.location = (0.0, -0.02, 0.78)
_m = ob_chunky_cross_support.modifiers.new('toy bevel', 'BEVEL')
_m.width = 0.025
_m.width_pct = 0.025
ob_small_lower_brace.location = (0.0, -0.02, 0.64)
_m = ob_small_lower_brace.modifiers.new('toy bevel', 'BEVEL')
_m.width = 0.018
_m.width_pct = 0.018
ob_warm_barrel_mailbox_box.location = (0.0, 0.0, 1.24)
_m = ob_warm_barrel_mailbox_box.modifiers.new('toy bevel', 'BEVEL')
_m.width = 0.045
_m.width_pct = 0.045
ob_rounded_barrel_roof.location = (0.0, 0.0, 1.55)
ob_rounded_barrel_roof.rotation_euler = (0.0, 1.571, 0.0)
_m = ob_rounded_barrel_roof.modifiers.new('toy bevel', 'BEVEL')
_m.width = 0.018
_m.width_pct = 0.018
ob_large_dark_mail_slot.location = (0.0, -0.345, 1.35)
_m = ob_large_dark_mail_slot.modifiers.new('toy bevel', 'BEVEL')
_m.width = 0.006
_m.width_pct = 0.006
ob_simple_hanging_lantern.location = (0.58, -0.18, 0.86)
_m = ob_simple_hanging_lantern.modifiers.new('toy bevel', 'BEVEL')
_m.width = 0.008
_m.width_pct = 0.008
ob_warm_lantern_glass.location = (0.58, -0.18, 0.7)
_m = ob_warm_lantern_glass.modifiers.new('toy bevel', 'BEVEL')
_m.width = 0.012
_m.width_pct = 0.012
ob_tiny_lantern_hanger.location = (0.58, -0.18, 1.0)
ob_area.location = (0.0, -3.7, 4.2)
ob_area_001.location = (3.0, 2.8, 3.5)
ob_camera.location = (3.0, -4.6, 2.25)
ob_camera.rotation_euler = (1.356, 1.519e-08, 0.5779)
ob_chroma_floor.location = (0.0, 0.0, -0.09)

# ---- collection membership
col_collection.objects.link(ob_round_grass_base)
col_collection.objects.link(ob_grass_blade)
col_collection.objects.link(ob_grass_blade_001)
col_collection.objects.link(ob_grass_blade_002)
col_collection.objects.link(ob_grass_blade_003)
col_collection.objects.link(ob_small_rock_001)
col_collection.objects.link(ob_small_rock)
col_collection.objects.link(ob_short_rounded_wooden_post)
col_collection.objects.link(ob_chunky_cross_support)
col_collection.objects.link(ob_small_lower_brace)
col_collection.objects.link(ob_warm_barrel_mailbox_box)
col_collection.objects.link(ob_rounded_barrel_roof)
col_collection.objects.link(ob_large_dark_mail_slot)
col_collection.objects.link(ob_simple_hanging_lantern)
col_collection.objects.link(ob_warm_lantern_glass)
col_collection.objects.link(ob_tiny_lantern_hanger)
col_collection.objects.link(ob_area)
col_collection.objects.link(ob_area_001)
col_collection.objects.link(ob_camera)
col_collection.objects.link(ob_chroma_floor)

# ---- scene / render settings (as saved in the file)
scene.camera = ob_camera
scene.frame_start = 1; scene.frame_end = 250; scene.frame_set(1)
scene.render.engine = 'BLENDER_EEVEE_NEXT'
scene.render.resolution_x = 900
scene.render.resolution_y = 900
scene.cycles.sampling_pattern = 'TABULATED_SOBOL'
scene.eevee.taa_render_samples = 24
scene.view_settings.view_transform = 'Standard'
bpy.context.view_layer.update()
